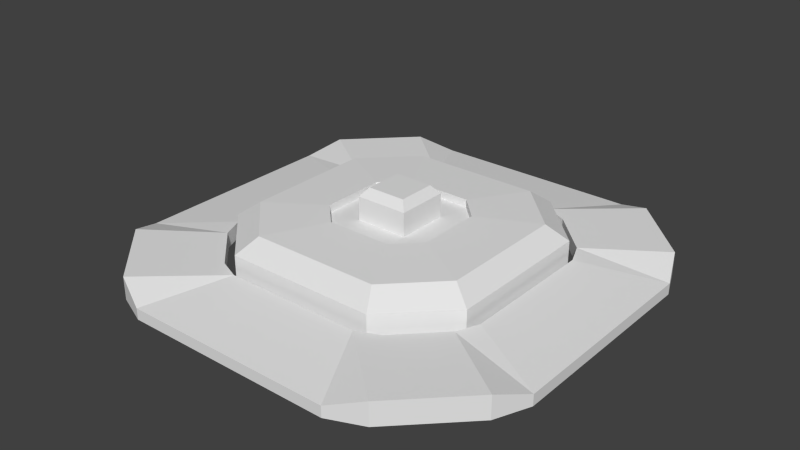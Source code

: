 # Source: plate.blend  (saved by Blender 2.73.9; exported with 4.5.12 LTS)
import bpy
from mathutils import Matrix  # noqa: F401  (used for matrix-valued properties, if any)

bpy.ops.wm.read_factory_settings(use_empty=True)
scene = bpy.context.scene
scene.name = 'Scene'

# ---- collections
col_collection_1 = bpy.data.collections.new('Collection 1'); scene.collection.children.link(col_collection_1)

# ---- materials (node trees are filled in below, after node groups)
mat_material_001 = bpy.data.materials.new('Material.001')
mat_material_001.alpha_threshold = 0.0
mat_material_001.use_transparent_shadow = False
mat_material_001.roughness = 0.5

# ---- material node trees

# ---- world
world_world = bpy.data.worlds.new('World'); scene.world = world_world
world_world.color = (0.05088, 0.05088, 0.05088)
world_world.use_sun_shadow = False
world_world.sun_shadow_jitter_overblur = 0.0
world_world.cycles.sampling_method = 'MANUAL'
world_world.cycles.sample_map_resolution = 256

# ---- meshes
me_cube_005 = bpy.data.meshes.new('Cube.005')
me_cube_005.from_pydata([(-15.52, 27.11, -9.824), (-27.11, 15.52, -9.824), (-27.11, 15.52, -3.402), (-15.52, 27.11, -3.402), (-13.26, 23.16, -0.3818), (-23.16, 13.26, -0.3818), (-6.604, 11.54, 0.06891), (-11.54, 6.604, 0.06891), (-6.604, 11.54, -1.517), (-11.54, 6.604, -1.517), (0.0, 27.11, -9.824), (0.0, 27.11, -3.402), (0.0, 23.16, -0.3818), (0.0, 11.54, 0.06891), (0.0, 11.54, -1.517), (-27.11, 0.0, -3.402), (-27.11, 0.0, -9.824), (-23.16, 0.0, -0.3818), (-11.54, 0.0, 0.06891), (-11.54, 0.0, -1.517), (0.0, 0.0, -1.517), (-15.52, -27.11, -9.824), (-27.11, -15.52, -9.824), (-27.11, -15.52, -3.402), (-15.52, -27.11, -3.402), (-13.26, -23.16, -0.3818), (-23.16, -13.26, -0.3818), (-6.604, -11.54, 0.06891), (-11.54, -6.604, 0.06891), (-6.604, -11.54, -1.517), (-11.54, -6.604, -1.517), (0.0, -27.11, -9.824), (0.0, -27.11, -3.402), (0.0, -23.16, -0.3818), (0.0, -11.54, 0.06891), (0.0, -11.54, -1.517), (15.52, 27.11, -9.824), (27.11, 15.52, -9.824), (27.11, 15.52, -3.402), (15.52, 27.11, -3.402), (13.26, 23.16, -0.3818), (23.16, 13.26, -0.3818), (6.604, 11.54, 0.06891), (11.54, 6.604, 0.06891), (6.604, 11.54, -1.517), (11.54, 6.604, -1.517), (27.11, 0.0, -3.402), (27.11, 0.0, -9.824), (23.16, 0.0, -0.3818), (11.54, 0.0, 0.06891), (11.54, 0.0, -1.517), (15.52, -27.11, -9.824), (27.11, -15.52, -9.824), (27.11, -15.52, -3.402), (15.52, -27.11, -3.402), (13.26, -23.16, -0.3818), (23.16, -13.26, -0.3818), (6.604, -11.54, 0.06891), (11.54, -6.604, 0.06891), (6.604, -11.54, -1.517), (11.54, -6.604, -1.517)], [], [(0, 1, 2, 3), (7, 9, 8, 6), (4, 6, 13, 12), (6, 8, 14, 13), (11, 10, 0, 3), (3, 4, 12, 11), (5, 7, 6, 4), (2, 5, 4, 3), (15, 17, 5, 2), (14, 8, 9, 19, 20), (18, 19, 9, 7), (2, 1, 16, 15), (17, 18, 7, 5), (21, 24, 23, 22), (28, 27, 29, 30), (25, 33, 34, 27), (27, 34, 35, 29), (32, 24, 21, 31), (24, 32, 33, 25), (26, 25, 27, 28), (23, 24, 25, 26), (15, 23, 26, 17), (35, 20, 19, 30, 29), (18, 28, 30, 19), (23, 15, 16, 22), (17, 26, 28, 18), (36, 39, 38, 37), (43, 42, 44, 45), (41, 40, 42, 43), (38, 39, 40, 41), (46, 38, 41, 48), (49, 43, 45, 50), (38, 46, 47, 37), (48, 41, 43, 49), (51, 52, 53, 54), (58, 60, 59, 57), (56, 58, 57, 55), (53, 56, 55, 54), (46, 48, 56, 53), (49, 50, 60, 58), (53, 52, 47, 46), (48, 49, 58, 56), (40, 12, 13, 42), (42, 13, 14, 44), (11, 39, 36, 10), (39, 11, 12, 40), (14, 20, 50, 45, 44), (55, 57, 34, 33), (57, 59, 35, 34), (32, 31, 51, 54), (54, 55, 33, 32), (35, 59, 60, 50, 20)])
_uv = me_cube_005.uv_layers.new(name='UVMap')
_uv.uv.foreach_set('vector', [0.6634, 0.5579, 0.6634, 0.8044, 0.5876, 0.8044, 0.5876, 0.5579, 0.8498, 0.8162, 0.8685, 0.8162, 0.8685, 0.921, 0.8498, 0.921, 0.7717, 0.2065, 0.6054, 0.1065, 0.6054, 0.007221, 0.7717, 0.007258, 0.8891, 0.3542, 0.8704, 0.3542, 0.8704, 0.255, 0.8891, 0.255, 0.8612, 0.2405, 0.7855, 0.2405, 0.7855, 0.007221, 0.8612, 0.007221, 0.4404, 0.5787, 0.5136, 0.5887, 0.5739, 0.7777, 0.5109, 0.7999, 0.6301, 0.3555, 0.5348, 0.1806, 0.6054, 0.1065, 0.7717, 0.2065, 0.5109, 0.37, 0.5739, 0.4104, 0.5136, 0.5887, 0.4404, 0.5787, 0.9703, 0.6033, 0.9039, 0.6033, 0.9039, 0.404, 0.9703, 0.37, 0.5876, 0.5435, 0.5876, 0.4442, 0.6581, 0.3701, 0.7526, 0.37, 0.7526, 0.5434, 0.6771, 0.848, 0.6958, 0.848, 0.6958, 0.9473, 0.6771, 0.9473, 0.875, 0.007221, 0.9507, 0.007221, 0.9507, 0.2405, 0.875, 0.2405, 0.4405, 0.3556, 0.4404, 0.1807, 0.5348, 0.1806, 0.6301, 0.3555, 0.6634, 0.5579, 0.5876, 0.5579, 0.5876, 0.8044, 0.6634, 0.8044, 0.8498, 0.8162, 0.8498, 0.921, 0.8685, 0.921, 0.8685, 0.8162, 0.7717, 0.2065, 0.7717, 0.007258, 0.6054, 0.007221, 0.6054, 0.1065, 0.8891, 0.3542, 0.8891, 0.255, 0.8704, 0.255, 0.8704, 0.3542, 0.8612, 0.2405, 0.8612, 0.007221, 0.7855, 0.007221, 0.7855, 0.2405, 0.4404, 0.5787, 0.5109, 0.7999, 0.5739, 0.7777, 0.5136, 0.5887, 0.6301, 0.3555, 0.7717, 0.2065, 0.6054, 0.1065, 0.5348, 0.1806, 0.5109, 0.37, 0.4404, 0.5787, 0.5136, 0.5887, 0.5739, 0.4104, 0.9703, 0.6033, 0.9703, 0.37, 0.9039, 0.404, 0.9039, 0.6033, 0.5876, 0.5435, 0.7526, 0.5434, 0.7526, 0.37, 0.6581, 0.3701, 0.5876, 0.4442, 0.6771, 0.848, 0.6771, 0.9473, 0.6958, 0.9473, 0.6958, 0.848, 0.875, 0.007221, 0.875, 0.2405, 0.9507, 0.2405, 0.9507, 0.007221, 0.4405, 0.3556, 0.6301, 0.3555, 0.5348, 0.1806, 0.4404, 0.1807, 0.6634, 0.5579, 0.5876, 0.5579, 0.5876, 0.8044, 0.6634, 0.8044, 0.8498, 0.8162, 0.8498, 0.921, 0.8685, 0.921, 0.8685, 0.8162, 0.6301, 0.3555, 0.7717, 0.2065, 0.6054, 0.1065, 0.5348, 0.1806, 0.5109, 0.37, 0.4404, 0.5787, 0.5136, 0.5887, 0.5739, 0.4104, 0.9703, 0.6033, 0.9703, 0.37, 0.9039, 0.404, 0.9039, 0.6033, 0.6771, 0.848, 0.6771, 0.9473, 0.6958, 0.9473, 0.6958, 0.848, 0.875, 0.007221, 0.875, 0.2405, 0.9507, 0.2405, 0.9507, 0.007221, 0.4405, 0.3556, 0.6301, 0.3555, 0.5348, 0.1806, 0.4404, 0.1807, 0.6634, 0.5579, 0.6634, 0.8044, 0.5876, 0.8044, 0.5876, 0.5579, 0.8498, 0.8162, 0.8685, 0.8162, 0.8685, 0.921, 0.8498, 0.921, 0.6301, 0.3555, 0.5348, 0.1806, 0.6054, 0.1065, 0.7717, 0.2065, 0.5109, 0.37, 0.5739, 0.4104, 0.5136, 0.5887, 0.4404, 0.5787, 0.9703, 0.6033, 0.9039, 0.6033, 0.9039, 0.404, 0.9703, 0.37, 0.6771, 0.848, 0.6958, 0.848, 0.6958, 0.9473, 0.6771, 0.9473, 0.875, 0.007221, 0.9507, 0.007221, 0.9507, 0.2405, 0.875, 0.2405, 0.4405, 0.3556, 0.4404, 0.1807, 0.5348, 0.1806, 0.6301, 0.3555, 0.7717, 0.2065, 0.7717, 0.007258, 0.6054, 0.007221, 0.6054, 0.1065, 0.8891, 0.3542, 0.8891, 0.255, 0.8704, 0.255, 0.8704, 0.3542, 0.8612, 0.2405, 0.8612, 0.007221, 0.7855, 0.007221, 0.7855, 0.2405, 0.4404, 0.5787, 0.5109, 0.7999, 0.5739, 0.7777, 0.5136, 0.5887, 0.5876, 0.5435, 0.7526, 0.5434, 0.7526, 0.37, 0.6581, 0.3701, 0.5876, 0.4442, 0.7717, 0.2065, 0.6054, 0.1065, 0.6054, 0.007221, 0.7717, 0.007258, 0.8891, 0.3542, 0.8704, 0.3542, 0.8704, 0.255, 0.8891, 0.255, 0.8612, 0.2405, 0.7855, 0.2405, 0.7855, 0.007221, 0.8612, 0.007221, 0.4404, 0.5787, 0.5136, 0.5887, 0.5739, 0.7777, 0.5109, 0.7999, 0.5876, 0.5435, 0.5876, 0.4442, 0.6581, 0.3701, 0.7526, 0.37, 0.7526, 0.5434])
me_cube_005.materials.append(mat_material_001)
me_cube_005.use_remesh_preserve_volume = False
me_cube_005.use_remesh_preserve_attributes = False
me_cube_005.use_mirror_vertex_groups = False
me_cube_005.use_paint_bone_selection = False
me_cube_005.use_paint_mask = True
me_cube_005.update()
me_cube_004 = bpy.data.meshes.new('Cube.004')
me_cube_004.from_pydata([(-21.74, 44.56, -9.863), (-28.71, 41.67, -9.841), (-41.67, 28.71, -9.841), (-44.56, 21.74, -9.863), (-44.56, 21.74, -7.587), (-41.67, 28.71, -5.173), (-28.71, 41.67, -5.173), (-21.74, 44.56, -7.598), (-14.08, 28.86, -5.116), (-18.59, 26.99, -5.116), (-26.99, 18.59, -5.116), (-28.86, 14.08, -5.116), (-14.08, 28.86, -8.315), (-18.59, 26.99, -8.315), (-26.99, 18.59, -8.315), (-28.86, 14.08, -8.315), (0.0, 44.56, -9.863), (0.0, 44.56, -7.598), (0.0, 28.86, -5.116), (0.0, 28.86, -8.315), (-44.56, 0.0, -9.863), (-44.56, 0.0, -7.587), (-28.86, 0.0, -5.116), (-28.86, 0.0, -8.315), (-21.74, -44.56, -9.863), (-28.71, -41.67, -9.841), (-41.67, -28.71, -9.841), (-44.56, -21.74, -9.863), (-44.56, -21.74, -7.587), (-41.67, -28.71, -5.173), (-28.71, -41.67, -5.173), (-21.74, -44.56, -7.598), (-14.08, -28.86, -5.116), (-18.59, -26.99, -5.116), (-26.99, -18.59, -5.116), (-28.86, -14.08, -5.116), (-14.08, -28.86, -8.315), (-18.59, -26.99, -8.315), (-26.99, -18.59, -8.315), (-28.86, -14.08, -8.315), (0.0, -44.56, -9.863), (0.0, -44.56, -7.598), (0.0, -28.86, -5.116), (0.0, -28.86, -8.315), (21.74, 44.56, -9.863), (28.71, 41.67, -9.841), (41.67, 28.71, -9.841), (44.56, 21.74, -9.863), (44.56, 21.74, -7.587), (41.67, 28.71, -5.173), (28.71, 41.67, -5.173), (21.74, 44.56, -7.598), (14.08, 28.86, -5.116), (18.59, 26.99, -5.116), (26.99, 18.59, -5.116), (28.86, 14.08, -5.116), (14.08, 28.86, -8.315), (18.59, 26.99, -8.315), (26.99, 18.59, -8.315), (28.86, 14.08, -8.315), (44.56, 0.0, -9.863), (44.56, 0.0, -7.587), (28.86, 0.0, -5.116), (28.86, 0.0, -8.315), (21.74, -44.56, -9.863), (28.71, -41.67, -9.841), (41.67, -28.71, -9.841), (44.56, -21.74, -9.863), (44.56, -21.74, -7.587), (41.67, -28.71, -5.173), (28.71, -41.67, -5.173), (21.74, -44.56, -7.598), (14.08, -28.86, -5.116), (18.59, -26.99, -5.116), (26.99, -18.59, -5.116), (28.86, -14.08, -5.116), (14.08, -28.86, -8.315), (18.59, -26.99, -8.315), (26.99, -18.59, -8.315), (28.86, -14.08, -8.315)], [], [(4, 11, 10, 5), (4, 5, 2, 3), (5, 10, 9, 6), (0, 1, 6, 7), (6, 9, 8, 7), (7, 8, 18, 17), (11, 15, 14, 10), (8, 12, 19, 18), (9, 13, 12, 8), (10, 14, 13, 9), (1, 2, 5, 6), (17, 16, 0, 7), (22, 23, 15, 11), (21, 22, 11, 4), (4, 3, 20, 21), (28, 29, 34, 35), (28, 27, 26, 29), (29, 30, 33, 34), (24, 31, 30, 25), (30, 31, 32, 33), (31, 41, 42, 32), (35, 34, 38, 39), (32, 42, 43, 36), (33, 32, 36, 37), (34, 33, 37, 38), (25, 30, 29, 26), (41, 31, 24, 40), (22, 35, 39, 23), (21, 28, 35, 22), (28, 21, 20, 27), (48, 49, 54, 55), (48, 47, 46, 49), (49, 50, 53, 54), (44, 51, 50, 45), (50, 51, 52, 53), (55, 54, 58, 59), (53, 52, 56, 57), (54, 53, 57, 58), (45, 50, 49, 46), (62, 55, 59, 63), (61, 48, 55, 62), (48, 61, 60, 47), (68, 75, 74, 69), (68, 69, 66, 67), (69, 74, 73, 70), (64, 65, 70, 71), (70, 73, 72, 71), (75, 79, 78, 74), (73, 77, 76, 72), (74, 78, 77, 73), (65, 66, 69, 70), (62, 63, 79, 75), (61, 62, 75, 68), (68, 67, 60, 61), (51, 17, 18, 52), (52, 18, 19, 56), (17, 51, 44, 16), (71, 72, 42, 41), (72, 76, 43, 42), (41, 40, 64, 71)])
_uv = me_cube_004.uv_layers.new(name='UVMap')
_uv.uv.foreach_set('vector', [0.3863, 0.7235, 0.1492, 0.638, 0.1759, 0.5702, 0.4267, 0.6187, 0.8633, 0.4749, 0.8351, 0.37, 0.8902, 0.3702, 0.8902, 0.475, 0.4267, 0.6187, 0.1759, 0.5702, 0.1759, 0.3917, 0.4267, 0.3431, 0.8214, 0.6968, 0.8214, 0.8016, 0.7663, 0.8017, 0.7947, 0.6968, 0.4267, 0.3431, 0.1759, 0.3917, 0.1492, 0.3238, 0.3863, 0.2383, 0.3863, 0.2383, 0.1492, 0.3238, 0.00687, 0.1742, 0.1665, 0.007221, 0.9417, 0.6856, 0.9039, 0.6856, 0.9039, 0.6177, 0.9417, 0.6177, 0.9554, 0.6856, 0.9931, 0.6856, 0.9931, 0.8972, 0.9554, 0.8972, 0.9554, 0.6177, 0.9931, 0.6177, 0.9931, 0.6856, 0.9554, 0.6856, 0.4404, 0.8143, 0.4781, 0.8143, 0.4781, 0.9928, 0.4404, 0.9928, 0.7322, 0.5579, 0.7322, 0.8335, 0.6771, 0.8335, 0.6771, 0.5579, 0.7938, 0.3701, 0.8206, 0.37, 0.8214, 0.6968, 0.7947, 0.6968, 0.9417, 0.8972, 0.9039, 0.8972, 0.9039, 0.6856, 0.9417, 0.6856, 0.1665, 0.9546, 0.00687, 0.7877, 0.1492, 0.638, 0.3863, 0.7235, 0.8633, 0.4749, 0.8902, 0.475, 0.8894, 0.8017, 0.8625, 0.8017, 0.3863, 0.7235, 0.4267, 0.6187, 0.1759, 0.5702, 0.1492, 0.638, 0.8633, 0.4749, 0.8902, 0.475, 0.8902, 0.3702, 0.8351, 0.37, 0.4267, 0.6187, 0.4267, 0.3431, 0.1759, 0.3917, 0.1759, 0.5702, 0.8214, 0.6968, 0.7947, 0.6968, 0.7663, 0.8017, 0.8214, 0.8016, 0.4267, 0.3431, 0.3863, 0.2383, 0.1492, 0.3238, 0.1759, 0.3917, 0.3863, 0.2383, 0.1665, 0.007221, 0.00687, 0.1742, 0.1492, 0.3238, 0.9417, 0.6856, 0.9417, 0.6177, 0.9039, 0.6177, 0.9039, 0.6856, 0.9554, 0.6856, 0.9554, 0.8972, 0.9931, 0.8972, 0.9931, 0.6856, 0.9554, 0.6177, 0.9554, 0.6856, 0.9931, 0.6856, 0.9931, 0.6177, 0.4404, 0.8143, 0.4404, 0.9928, 0.4781, 0.9928, 0.4781, 0.8143, 0.7322, 0.5579, 0.6771, 0.5579, 0.6771, 0.8335, 0.7322, 0.8335, 0.7938, 0.3701, 0.7947, 0.6968, 0.8214, 0.6968, 0.8206, 0.37, 0.9417, 0.8972, 0.9417, 0.6856, 0.9039, 0.6856, 0.9039, 0.8972, 0.1665, 0.9546, 0.3863, 0.7235, 0.1492, 0.638, 0.00687, 0.7877, 0.8633, 0.4749, 0.8625, 0.8017, 0.8894, 0.8017, 0.8902, 0.475, 0.3863, 0.7235, 0.4267, 0.6187, 0.1759, 0.5702, 0.1492, 0.638, 0.8633, 0.4749, 0.8902, 0.475, 0.8902, 0.3702, 0.8351, 0.37, 0.4267, 0.6187, 0.4267, 0.3431, 0.1759, 0.3917, 0.1759, 0.5702, 0.8214, 0.6968, 0.7947, 0.6968, 0.7663, 0.8017, 0.8214, 0.8016, 0.4267, 0.3431, 0.3863, 0.2383, 0.1492, 0.3238, 0.1759, 0.3917, 0.9417, 0.6856, 0.9417, 0.6177, 0.9039, 0.6177, 0.9039, 0.6856, 0.9554, 0.6177, 0.9554, 0.6856, 0.9931, 0.6856, 0.9931, 0.6177, 0.4404, 0.8143, 0.4404, 0.9928, 0.4781, 0.9928, 0.4781, 0.8143, 0.7322, 0.5579, 0.6771, 0.5579, 0.6771, 0.8335, 0.7322, 0.8335, 0.9417, 0.8972, 0.9417, 0.6856, 0.9039, 0.6856, 0.9039, 0.8972, 0.1665, 0.9546, 0.3863, 0.7235, 0.1492, 0.638, 0.00687, 0.7877, 0.8633, 0.4749, 0.8625, 0.8017, 0.8894, 0.8017, 0.8902, 0.475, 0.3863, 0.7235, 0.1492, 0.638, 0.1759, 0.5702, 0.4267, 0.6187, 0.8633, 0.4749, 0.8351, 0.37, 0.8902, 0.3702, 0.8902, 0.475, 0.4267, 0.6187, 0.1759, 0.5702, 0.1759, 0.3917, 0.4267, 0.3431, 0.8214, 0.6968, 0.8214, 0.8016, 0.7663, 0.8017, 0.7947, 0.6968, 0.4267, 0.3431, 0.1759, 0.3917, 0.1492, 0.3238, 0.3863, 0.2383, 0.9417, 0.6856, 0.9039, 0.6856, 0.9039, 0.6177, 0.9417, 0.6177, 0.9554, 0.6177, 0.9931, 0.6177, 0.9931, 0.6856, 0.9554, 0.6856, 0.4404, 0.8143, 0.4781, 0.8143, 0.4781, 0.9928, 0.4404, 0.9928, 0.7322, 0.5579, 0.7322, 0.8335, 0.6771, 0.8335, 0.6771, 0.5579, 0.9417, 0.8972, 0.9039, 0.8972, 0.9039, 0.6856, 0.9417, 0.6856, 0.1665, 0.9546, 0.00687, 0.7877, 0.1492, 0.638, 0.3863, 0.7235, 0.8633, 0.4749, 0.8902, 0.475, 0.8894, 0.8017, 0.8625, 0.8017, 0.3863, 0.2383, 0.1665, 0.007221, 0.00687, 0.1742, 0.1492, 0.3238, 0.9554, 0.6856, 0.9554, 0.8972, 0.9931, 0.8972, 0.9931, 0.6856, 0.7938, 0.3701, 0.7947, 0.6968, 0.8214, 0.6968, 0.8206, 0.37, 0.3863, 0.2383, 0.1492, 0.3238, 0.00687, 0.1742, 0.1665, 0.007221, 0.9554, 0.6856, 0.9931, 0.6856, 0.9931, 0.8972, 0.9554, 0.8972, 0.7938, 0.3701, 0.8206, 0.37, 0.8214, 0.6968, 0.7947, 0.6968])
me_cube_004.materials.append(mat_material_001)
me_cube_004.use_remesh_preserve_volume = False
me_cube_004.use_remesh_preserve_attributes = False
me_cube_004.use_mirror_vertex_groups = False
me_cube_004.update()
me_cube_003 = bpy.data.meshes.new('Cube.003')
me_cube_003.from_pydata([(-5.337, 5.337, -1.636), (-5.337, 5.337, 4.274), (-3.908, 3.908, 6.007), (0.0, 5.337, -1.636), (0.0, 3.908, 6.007), (0.0, 5.337, 4.274), (-5.337, 0.0, -1.636), (-3.908, 0.0, 6.007), (-5.337, 0.0, 4.274), (0.0, 0.0, 6.007), (-5.337, -5.337, -1.636), (-5.337, -5.337, 4.274), (-3.908, -3.908, 6.007), (0.0, -5.337, -1.636), (0.0, -3.908, 6.007), (0.0, -5.337, 4.274), (5.337, 5.337, -1.636), (5.337, 5.337, 4.274), (3.908, 3.908, 6.007), (5.337, 0.0, -1.636), (3.908, 0.0, 6.007), (5.337, 0.0, 4.274), (5.337, -5.337, -1.636), (5.337, -5.337, 4.274), (3.908, -3.908, 6.007)], [], [(4, 5, 1, 2), (5, 3, 0, 1), (1, 0, 6, 8), (2, 1, 8, 7), (4, 2, 7, 9), (14, 12, 11, 15), (15, 11, 10, 13), (11, 8, 6, 10), (12, 7, 8, 11), (14, 9, 7, 12), (17, 21, 19, 16), (18, 20, 21, 17), (23, 22, 19, 21), (24, 23, 21, 20), (4, 18, 17, 5), (5, 17, 16, 3), (4, 9, 20, 18), (14, 15, 23, 24), (15, 13, 22, 23), (14, 24, 20, 9)])
_uv = me_cube_003.uv_layers.new(name='UVMap')
_uv.uv.foreach_set('vector', [0.7855, 0.255, 0.8142, 0.255, 0.8142, 0.3352, 0.7855, 0.3137, 0.4919, 0.8143, 0.5616, 0.8143, 0.5616, 0.8945, 0.4919, 0.8945, 0.7663, 0.8162, 0.836, 0.8162, 0.836, 0.8964, 0.7663, 0.8964, 0.8279, 0.2764, 0.8566, 0.255, 0.8566, 0.3352, 0.8279, 0.3352, 0.6435, 0.8188, 0.6435, 0.8775, 0.5876, 0.8776, 0.5876, 0.8188, 0.7855, 0.255, 0.7855, 0.3137, 0.8142, 0.3352, 0.8142, 0.255, 0.4919, 0.8143, 0.4919, 0.8945, 0.5616, 0.8945, 0.5616, 0.8143, 0.7663, 0.8162, 0.7663, 0.8964, 0.836, 0.8964, 0.836, 0.8162, 0.8279, 0.2764, 0.8279, 0.3352, 0.8566, 0.3352, 0.8566, 0.255, 0.6435, 0.8188, 0.5876, 0.8188, 0.5876, 0.8776, 0.6435, 0.8775, 0.7663, 0.8162, 0.7663, 0.8964, 0.836, 0.8964, 0.836, 0.8162, 0.8279, 0.2764, 0.8279, 0.3352, 0.8566, 0.3352, 0.8566, 0.255, 0.7663, 0.8162, 0.836, 0.8162, 0.836, 0.8964, 0.7663, 0.8964, 0.8279, 0.2764, 0.8566, 0.255, 0.8566, 0.3352, 0.8279, 0.3352, 0.7855, 0.255, 0.7855, 0.3137, 0.8142, 0.3352, 0.8142, 0.255, 0.4919, 0.8143, 0.4919, 0.8945, 0.5616, 0.8945, 0.5616, 0.8143, 0.6435, 0.8188, 0.5876, 0.8188, 0.5876, 0.8776, 0.6435, 0.8775, 0.7855, 0.255, 0.8142, 0.255, 0.8142, 0.3352, 0.7855, 0.3137, 0.4919, 0.8143, 0.5616, 0.8143, 0.5616, 0.8945, 0.4919, 0.8945, 0.6435, 0.8188, 0.6435, 0.8775, 0.5876, 0.8776, 0.5876, 0.8188])
me_cube_003.materials.append(mat_material_001)
me_cube_003.use_remesh_preserve_volume = False
me_cube_003.use_remesh_preserve_attributes = False
me_cube_003.use_mirror_vertex_groups = False
me_cube_003.use_paint_bone_selection = False
me_cube_003.use_paint_mask = True
me_cube_003.update()

# ---- objects
ob_middle = bpy.data.objects.new('middle', me_cube_005)
ob_base = bpy.data.objects.new('base', me_cube_004)
ob_button = bpy.data.objects.new('button', me_cube_003)

# ---- transforms, parenting, visibility, modifiers, constraints
ob_middle.location = (0.0, 0.0, 10.87)
ob_middle.lineart.crease_threshold = 0.0
ob_base.location = (0.0, 0.0, 9.884)
ob_base.lineart.crease_threshold = 0.0
ob_button.location = (0.0, 0.0, 9.884)
ob_button.lineart.crease_threshold = 0.0

# ---- collection membership
col_collection_1.objects.link(ob_middle)
col_collection_1.objects.link(ob_base)
col_collection_1.objects.link(ob_button)

# ---- scene / render settings (as saved in the file)
scene.frame_start = 0; scene.frame_end = 60; scene.frame_set(0)
scene.render.engine = 'BLENDER_EEVEE_NEXT'
scene.render.image_settings.color_mode = 'RGB'
scene.render.image_settings.compression = 90
scene.render.resolution_percentage = 50
scene.render.fps = 30
scene.render.dither_intensity = 0.0
scene.cycles.use_denoising = False
scene.cycles.samples = 10
scene.cycles.sampling_pattern = 'TABULATED_SOBOL'
scene.cycles.light_sampling_threshold = 0.0
scene.cycles.use_adaptive_sampling = False
scene.cycles.use_light_tree = False
scene.cycles.blur_glossy = 0.0
scene.cycles.volume_bounces = 1
scene.cycles.pixel_filter_type = 'GAUSSIAN'
scene.cycles.sample_clamp_indirect = 0.0
scene.view_settings.view_transform = 'Standard'
bpy.context.view_layer.update()

# ---- added for rendering (the .blend has no active camera and no usable light): camera, sun
cam_auto = bpy.data.cameras.new('AutoCamera')
cam_auto.lens = 50.0
cam_auto.sensor_width = 36.0
cam_auto.clip_end = 2062.73
ob_auto_camera = bpy.data.objects.new('AutoCamera', cam_auto)
scene.collection.objects.link(ob_auto_camera)
ob_auto_camera.location = (117.535, -141.042, 101.984)
ob_auto_camera.rotation_euler = (1.09748, -7.21219e-08, 0.694738)
scene.camera = ob_auto_camera
light_auto_sun = bpy.data.lights.new('AutoSun', 'SUN')
light_auto_sun.energy = 3.0
light_auto_sun.angle = 0.0523599
ob_auto_sun = bpy.data.objects.new('AutoSun', light_auto_sun)
scene.collection.objects.link(ob_auto_sun)
ob_auto_sun.rotation_euler = (0.872665, 0.174533, 0.523599)
bpy.context.view_layer.update()
